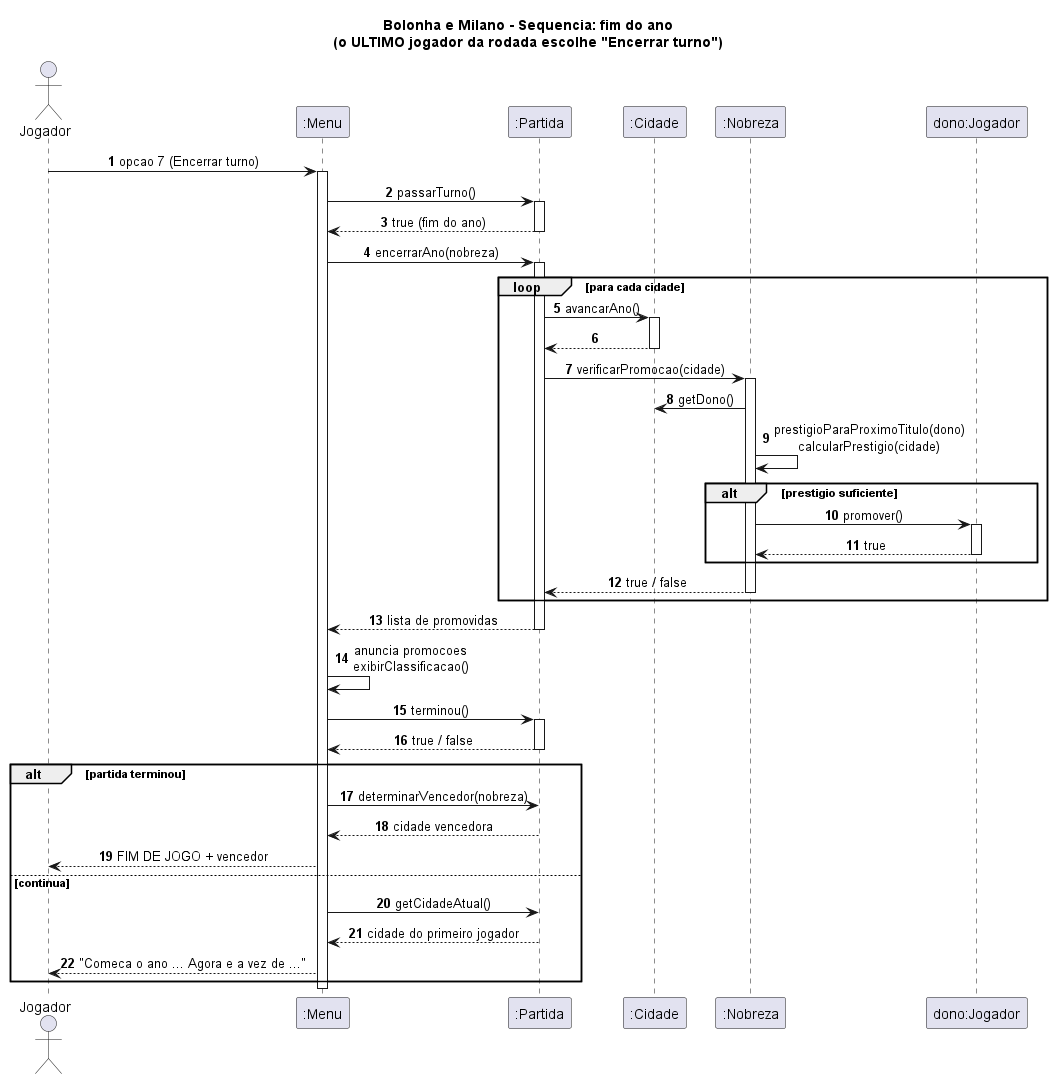

The diagram above was rendered by PlantUML. Its source (embedded in the PNG):
@startuml diagrama-sequencia-fim-do-ano
title Bolonha e Milano - Sequencia: fim do ano\n(o ULTIMO jogador da rodada escolhe "Encerrar turno")
autonumber
skinparam sequenceMessageAlign center

actor Jogador
participant ":Menu" as Menu
participant ":Partida" as Partida
participant ":Cidade" as Cidade
participant ":Nobreza" as Nobreza
participant "dono:Jogador" as Dono

Jogador -> Menu : opcao 7 (Encerrar turno)
activate Menu
Menu -> Partida : passarTurno()
activate Partida
Partida --> Menu : true (fim do ano)
deactivate Partida

Menu -> Partida : encerrarAno(nobreza)
activate Partida
loop para cada cidade
  Partida -> Cidade : avancarAno()
  activate Cidade
  Cidade --> Partida
  deactivate Cidade
  Partida -> Nobreza : verificarPromocao(cidade)
  activate Nobreza
  Nobreza -> Cidade : getDono()
  Nobreza -> Nobreza : prestigioParaProximoTitulo(dono)\ncalcularPrestigio(cidade)
  alt prestigio suficiente
    Nobreza -> Dono : promover()
    activate Dono
    Dono --> Nobreza : true
    deactivate Dono
  end
  Nobreza --> Partida : true / false
  deactivate Nobreza
end
Partida --> Menu : lista de promovidas
deactivate Partida

Menu -> Menu : anuncia promocoes\nexibirClassificacao()
Menu -> Partida : terminou()
activate Partida
Partida --> Menu : true / false
deactivate Partida

alt partida terminou
  Menu -> Partida : determinarVencedor(nobreza)
  Partida --> Menu : cidade vencedora
  Menu --> Jogador : FIM DE JOGO + vencedor
else continua
  Menu -> Partida : getCidadeAtual()
  Partida --> Menu : cidade do primeiro jogador
  Menu --> Jogador : "Comeca o ano ... Agora e a vez de ..."
end
deactivate Menu
@enduml